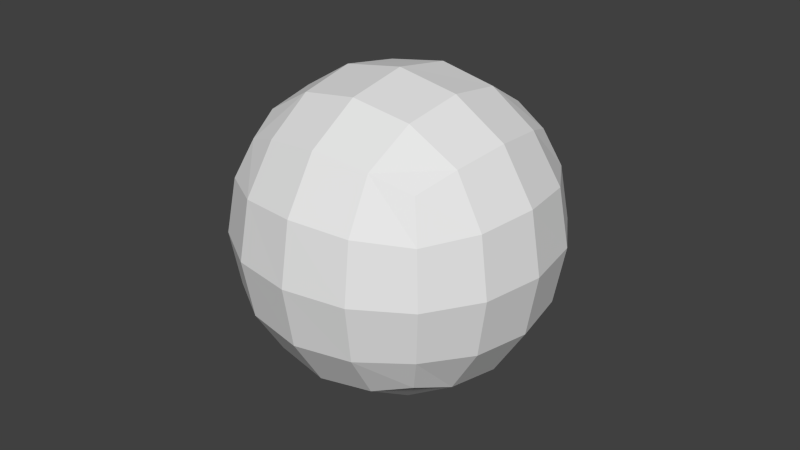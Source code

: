 # Source: ParticleSphere2.blend  (saved by Blender 2.74.0; exported with 4.5.12 LTS)
import bpy
from mathutils import Matrix  # noqa: F401  (used for matrix-valued properties, if any)

bpy.ops.wm.read_factory_settings(use_empty=True)
scene = bpy.context.scene
scene.name = 'Scene'

# ---- collections
col_collection_1 = bpy.data.collections.new('Collection 1'); scene.collection.children.link(col_collection_1)

# ---- world
world_world = bpy.data.worlds.new('World'); scene.world = world_world
world_world.color = (0.05088, 0.05088, 0.05088)
world_world.use_sun_shadow = False
world_world.sun_shadow_jitter_overblur = 0.0
world_world.cycles.sampling_method = 'MANUAL'
world_world.cycles.sample_map_resolution = 256

# ---- meshes
me_cube = bpy.data.meshes.new('Cube')
me_cube.from_pydata([(1.0, 1.0, -1.0), (1.0, -1.0, -1.0), (-1.0, -1.0, -1.0), (-1.0, 1.0, -1.0), (1.0, 1.0, 1.0), (1.0, -1.0, 1.0), (-1.0, -1.0, 1.0), (-1.0, 1.0, 1.0)], [], [(0, 1, 2, 3), (4, 7, 6, 5), (0, 4, 5, 1), (1, 5, 6, 2), (2, 6, 7, 3), (4, 0, 3, 7)])
_uv = me_cube.uv_layers.new(name='UVMap')
_uv.uv.foreach_set('vector', [0.3388, 0.9818, 0.01769, 0.9818, 0.01769, 0.6606, 0.3388, 0.6606, 0.665, 0.6605, 0.3438, 0.6605, 0.3438, 0.3394, 0.665, 0.3394, 0.9861, 0.6605, 0.665, 0.6605, 0.665, 0.3394, 0.9861, 0.3394, 0.665, 0.01823, 0.665, 0.3394, 0.3438, 0.3394, 0.3438, 0.01823, 0.02271, 0.3394, 0.3438, 0.3394, 0.3438, 0.6605, 0.02271, 0.6605, 0.665, 0.6605, 0.665, 0.9816, 0.3438, 0.9816, 0.3438, 0.6605])
me_cube.use_remesh_preserve_volume = False
me_cube.use_remesh_preserve_attributes = False
me_cube.use_mirror_vertex_groups = False
me_cube.update()

# ---- objects
ob_sphere = bpy.data.objects.new('Sphere', me_cube)

# ---- transforms, parenting, visibility, modifiers, constraints
ob_sphere.location = (0.0, 0.0, 0.0)
ob_sphere.lock_rotations_4d = False
ob_sphere.empty_display_type = 'ARROWS'
ob_sphere.lineart.crease_threshold = 0.0
_m = ob_sphere.modifiers.new('Subsurf', 'SUBSURF')
_m.uv_smooth = 'PRESERVE_CORNERS'
_m.quality = 2
_m.levels = 2
_m.show_only_control_edges = False

# ---- collection membership
col_collection_1.objects.link(ob_sphere)

# ---- scene / render settings (as saved in the file)
scene.frame_start = 1; scene.frame_end = 250; scene.frame_set(1)
scene.render.engine = 'BLENDER_EEVEE_NEXT'
scene.render.resolution_percentage = 50
scene.render.dither_intensity = 0.0
scene.cycles.use_denoising = False
scene.cycles.samples = 10
scene.cycles.sampling_pattern = 'TABULATED_SOBOL'
scene.cycles.light_sampling_threshold = 0.0
scene.cycles.use_adaptive_sampling = False
scene.cycles.use_light_tree = False
scene.cycles.blur_glossy = 0.0
scene.cycles.pixel_filter_type = 'GAUSSIAN'
scene.cycles.sample_clamp_indirect = 0.0
scene.view_settings.view_transform = 'Standard'
bpy.context.view_layer.update()

# ---- added for rendering (the .blend has no active camera and no usable light): camera, sun
cam_auto = bpy.data.cameras.new('AutoCamera')
cam_auto.lens = 50.0
cam_auto.sensor_width = 36.0
cam_auto.clip_end = 1000.0
ob_auto_camera = bpy.data.objects.new('AutoCamera', cam_auto)
scene.collection.objects.link(ob_auto_camera)
ob_auto_camera.location = (3.20507, -3.84609, 2.56406)
ob_auto_camera.rotation_euler = (1.09748, -7.21219e-08, 0.694738)
scene.camera = ob_auto_camera
light_auto_sun = bpy.data.lights.new('AutoSun', 'SUN')
light_auto_sun.energy = 3.0
light_auto_sun.angle = 0.0523599
ob_auto_sun = bpy.data.objects.new('AutoSun', light_auto_sun)
scene.collection.objects.link(ob_auto_sun)
ob_auto_sun.rotation_euler = (0.872665, 0.174533, 0.523599)
bpy.context.view_layer.update()
